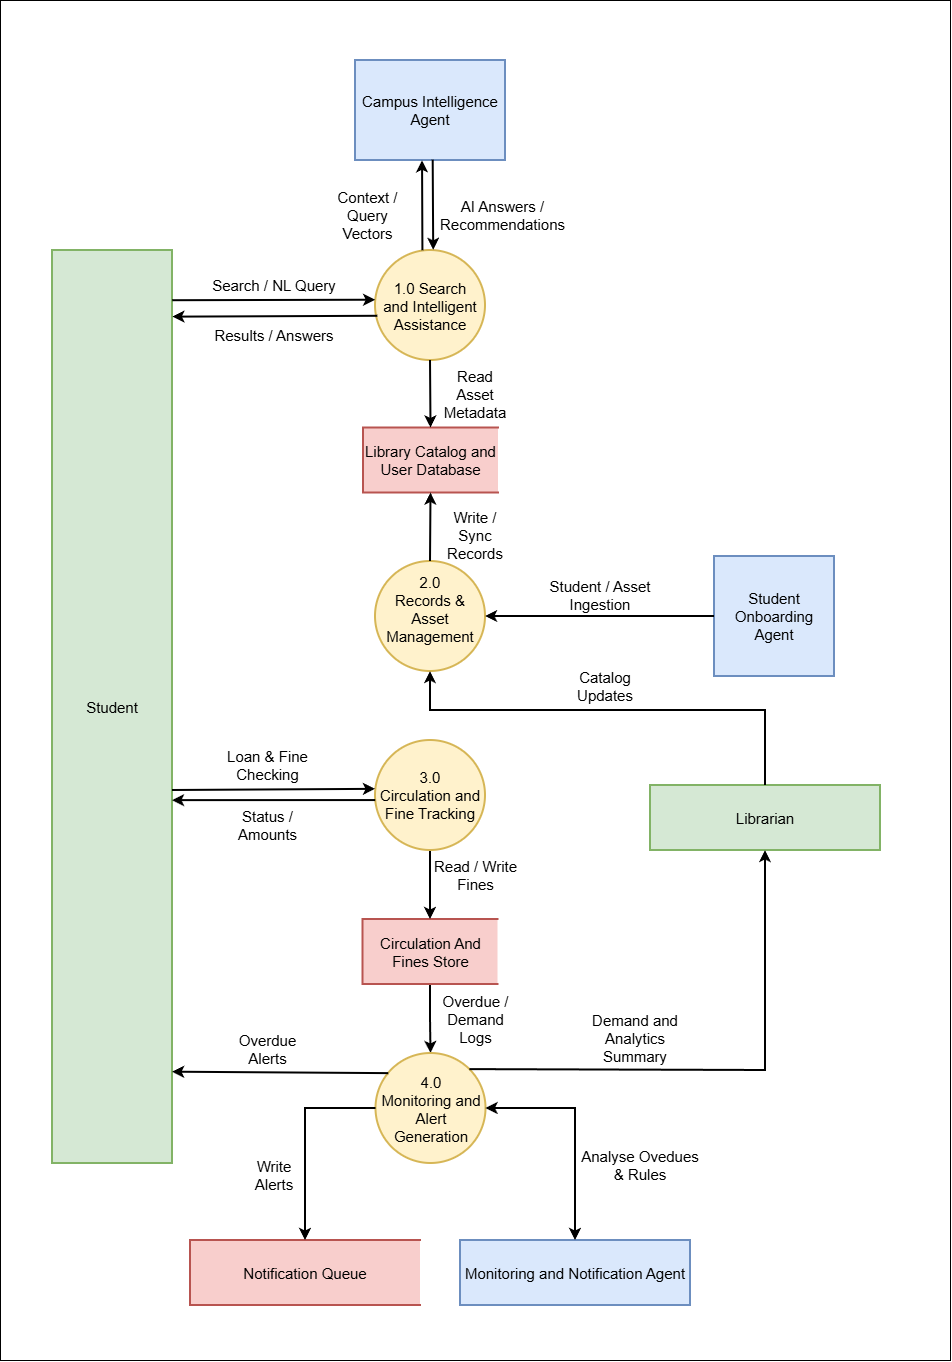

The diagram above was exported from draw.io. Its source (the exported page's mxGraphModel, read from the mxfile embedded in the PNG):
<mxGraphModel dx="1278" dy="1925" grid="1" gridSize="10" guides="1" tooltips="1" connect="1" arrows="1" fold="1" page="1" pageScale="1" pageWidth="850" pageHeight="1100" math="0" shadow="0">
  <root>
    <mxCell id="0" />
    <mxCell id="1" parent="0" />
    <mxCell id="nq0cyAe4lpoBaWWImHQq-81" parent="1" style="rounded=0;whiteSpace=wrap;html=1;strokeColor=default;align=center;verticalAlign=middle;fontFamily=Helvetica;fontSize=15;fontColor=default;fillColor=default;" value="" vertex="1">
      <mxGeometry height="1360" width="950" x="40" y="-180" as="geometry" />
    </mxCell>
    <mxCell id="nq0cyAe4lpoBaWWImHQq-1" parent="1" style="rounded=0;whiteSpace=wrap;html=1;strokeWidth=2;fillColor=#d5e8d4;strokeColor=#82b366;fontSize=15;" value="Student" vertex="1">
      <mxGeometry height="913" width="120" x="92" y="70" as="geometry" />
    </mxCell>
    <mxCell id="nq0cyAe4lpoBaWWImHQq-2" parent="1" style="rounded=0;whiteSpace=wrap;html=1;strokeWidth=2;fillColor=#d5e8d4;strokeColor=#82b366;fontSize=15;" value="Librarian" vertex="1">
      <mxGeometry height="65" width="230" x="690" y="605" as="geometry" />
    </mxCell>
    <mxCell id="nq0cyAe4lpoBaWWImHQq-25" parent="1" style="rounded=0;whiteSpace=wrap;html=1;strokeWidth=2;fillColor=#dae8fc;strokeColor=#6c8ebf;fontSize=15;" value="Campus Intelligence Agent" vertex="1">
      <mxGeometry height="100" width="150" x="395" y="-120" as="geometry" />
    </mxCell>
    <mxCell id="nq0cyAe4lpoBaWWImHQq-26" parent="1" style="rounded=0;whiteSpace=wrap;html=1;strokeWidth=2;fillColor=#dae8fc;strokeColor=#6c8ebf;fontSize=15;" value="Student Onboarding Agent" vertex="1">
      <mxGeometry height="120" width="120" x="754" y="376" as="geometry" />
    </mxCell>
    <mxCell id="nq0cyAe4lpoBaWWImHQq-27" parent="1" style="rounded=0;whiteSpace=wrap;html=1;strokeWidth=2;fillColor=#dae8fc;strokeColor=#6c8ebf;fontSize=15;" value="Monitoring and Notification Agent" vertex="1">
      <mxGeometry height="65" width="230" x="500" y="1060" as="geometry" />
    </mxCell>
    <mxCell id="nq0cyAe4lpoBaWWImHQq-28" parent="1" style="html=1;dashed=0;whiteSpace=wrap;shape=partialRectangle;right=0;strokeWidth=2;fillColor=#f8cecc;strokeColor=#b85450;fontSize=15;" value="Library Catalog and User Database" vertex="1">
      <mxGeometry height="65" width="135" x="403" y="247.5" as="geometry" />
    </mxCell>
    <mxCell id="nq0cyAe4lpoBaWWImHQq-47" edge="1" parent="1" source="nq0cyAe4lpoBaWWImHQq-29" style="edgeStyle=orthogonalEdgeStyle;rounded=0;orthogonalLoop=1;jettySize=auto;html=1;fontFamily=Helvetica;fontSize=15;fontColor=default;strokeWidth=2;" target="nq0cyAe4lpoBaWWImHQq-35" value="">
      <mxGeometry relative="1" as="geometry" />
    </mxCell>
    <mxCell id="nq0cyAe4lpoBaWWImHQq-29" parent="1" style="html=1;dashed=0;whiteSpace=wrap;shape=partialRectangle;right=0;strokeWidth=2;fillColor=#f8cecc;strokeColor=#b85450;fontSize=15;" value="Circulation And Fines Store" vertex="1">
      <mxGeometry height="65" width="135" x="402.5" y="739" as="geometry" />
    </mxCell>
    <mxCell id="nq0cyAe4lpoBaWWImHQq-30" parent="1" style="html=1;dashed=0;whiteSpace=wrap;shape=partialRectangle;right=0;strokeWidth=2;fillColor=#f8cecc;strokeColor=#b85450;fontSize=15;" value="Notification Queue" vertex="1">
      <mxGeometry height="65" width="230" x="230" y="1060" as="geometry" />
    </mxCell>
    <mxCell id="nq0cyAe4lpoBaWWImHQq-32" parent="1" style="ellipse;whiteSpace=wrap;html=1;shapeInside=1;aspect=fixed;strokeWidth=2;fillColor=#fff2cc;strokeColor=#d6b656;fontSize=15;" value="2.0 Records &amp;amp; Asset Management" vertex="1">
      <mxGeometry height="110" width="110" x="415" y="381" as="geometry" />
    </mxCell>
    <mxCell id="nq0cyAe4lpoBaWWImHQq-33" parent="1" style="ellipse;whiteSpace=wrap;html=1;shapeInside=1;aspect=fixed;strokeWidth=2;fillColor=#fff2cc;strokeColor=#d6b656;fontSize=15;" value="1.0 Search and Intelligent Assistance" vertex="1">
      <mxGeometry height="110" width="110" x="415" y="70" as="geometry" />
    </mxCell>
    <mxCell id="nq0cyAe4lpoBaWWImHQq-46" edge="1" parent="1" source="nq0cyAe4lpoBaWWImHQq-34" style="edgeStyle=orthogonalEdgeStyle;rounded=0;orthogonalLoop=1;jettySize=auto;html=1;fontFamily=Helvetica;fontSize=15;fontColor=default;strokeWidth=2;" target="nq0cyAe4lpoBaWWImHQq-29" value="">
      <mxGeometry relative="1" as="geometry" />
    </mxCell>
    <mxCell id="nq0cyAe4lpoBaWWImHQq-34" parent="1" style="ellipse;whiteSpace=wrap;html=1;shapeInside=1;aspect=fixed;strokeWidth=2;fillColor=#fff2cc;strokeColor=#d6b656;fontSize=15;" value="3.0 Circulation and Fine Tracking" vertex="1">
      <mxGeometry height="110" width="110" x="415" y="560" as="geometry" />
    </mxCell>
    <mxCell id="nq0cyAe4lpoBaWWImHQq-35" parent="1" style="ellipse;whiteSpace=wrap;html=1;shapeInside=1;aspect=fixed;strokeWidth=2;fillColor=#fff2cc;strokeColor=#d6b656;fontSize=15;" value="4.0 Monitoring and Alert Generation" vertex="1">
      <mxGeometry height="110" width="110" x="415.5" y="873" as="geometry" />
    </mxCell>
    <mxCell id="nq0cyAe4lpoBaWWImHQq-38" edge="1" parent="1" source="nq0cyAe4lpoBaWWImHQq-1" style="endArrow=classic;html=1;rounded=0;fontFamily=Helvetica;fontSize=15;fontColor=default;entryX=0.002;entryY=0.452;entryDx=0;entryDy=0;entryPerimeter=0;exitX=1.002;exitY=0.055;exitDx=0;exitDy=0;exitPerimeter=0;strokeWidth=2;" target="nq0cyAe4lpoBaWWImHQq-33" value="">
      <mxGeometry height="50" relative="1" width="50" as="geometry">
        <mxPoint x="150" y="120" as="sourcePoint" />
        <mxPoint x="590" y="510" as="targetPoint" />
      </mxGeometry>
    </mxCell>
    <mxCell id="nq0cyAe4lpoBaWWImHQq-39" edge="1" parent="1" source="nq0cyAe4lpoBaWWImHQq-1" style="endArrow=none;html=1;rounded=0;fontFamily=Helvetica;fontSize=15;fontColor=default;entryX=0.021;entryY=0.598;entryDx=0;entryDy=0;entryPerimeter=0;startArrow=classic;startFill=1;endFill=0;exitX=1.003;exitY=0.073;exitDx=0;exitDy=0;exitPerimeter=0;strokeWidth=2;" target="nq0cyAe4lpoBaWWImHQq-33" value="">
      <mxGeometry height="50" relative="1" width="50" as="geometry">
        <mxPoint x="210" y="136.65" as="sourcePoint" />
        <mxPoint x="545" y="120" as="targetPoint" />
      </mxGeometry>
    </mxCell>
    <mxCell id="nq0cyAe4lpoBaWWImHQq-41" edge="1" parent="1" source="nq0cyAe4lpoBaWWImHQq-33" style="endArrow=classic;html=1;rounded=0;fontFamily=Helvetica;fontSize=15;fontColor=default;exitX=0.431;exitY=0.002;exitDx=0;exitDy=0;exitPerimeter=0;entryX=0.447;entryY=1.003;entryDx=0;entryDy=0;entryPerimeter=0;strokeWidth=2;" target="nq0cyAe4lpoBaWWImHQq-25" value="">
      <mxGeometry height="50" relative="1" width="50" as="geometry">
        <mxPoint x="460" y="70" as="sourcePoint" />
        <mxPoint x="460.1" y="-20.169999999999998" as="targetPoint" />
      </mxGeometry>
    </mxCell>
    <mxCell id="nq0cyAe4lpoBaWWImHQq-43" edge="1" parent="1" source="nq0cyAe4lpoBaWWImHQq-33" style="endArrow=classic;html=1;rounded=0;fontFamily=Helvetica;fontSize=15;fontColor=default;exitX=0.5;exitY=1;exitDx=0;exitDy=0;entryX=0.5;entryY=0;entryDx=0;entryDy=0;strokeWidth=2;" target="nq0cyAe4lpoBaWWImHQq-28" value="">
      <mxGeometry height="50" relative="1" width="50" as="geometry">
        <mxPoint x="500" y="220" as="sourcePoint" />
        <mxPoint x="550" y="170" as="targetPoint" />
      </mxGeometry>
    </mxCell>
    <mxCell id="nq0cyAe4lpoBaWWImHQq-44" edge="1" parent="1" source="nq0cyAe4lpoBaWWImHQq-32" style="endArrow=classic;html=1;rounded=0;fontFamily=Helvetica;fontSize=15;fontColor=default;exitX=0.5;exitY=0;exitDx=0;exitDy=0;entryX=0.5;entryY=1;entryDx=0;entryDy=0;strokeWidth=2;" target="nq0cyAe4lpoBaWWImHQq-28" value="">
      <mxGeometry height="50" relative="1" width="50" as="geometry">
        <mxPoint x="500" y="410" as="sourcePoint" />
        <mxPoint x="550" y="360" as="targetPoint" />
      </mxGeometry>
    </mxCell>
    <mxCell id="nq0cyAe4lpoBaWWImHQq-50" edge="1" parent="1" source="nq0cyAe4lpoBaWWImHQq-35" style="endArrow=classic;html=1;rounded=0;fontFamily=Helvetica;fontSize=15;fontColor=default;entryX=0.5;entryY=0;entryDx=0;entryDy=0;exitX=0;exitY=0.5;exitDx=0;exitDy=0;strokeWidth=2;" target="nq0cyAe4lpoBaWWImHQq-30" value="">
      <mxGeometry height="50" relative="1" width="50" as="geometry">
        <Array as="points">
          <mxPoint x="345" y="928" />
        </Array>
        <mxPoint x="410" y="1090" as="sourcePoint" />
        <mxPoint x="460" y="1040" as="targetPoint" />
      </mxGeometry>
    </mxCell>
    <mxCell id="nq0cyAe4lpoBaWWImHQq-51" edge="1" parent="1" source="nq0cyAe4lpoBaWWImHQq-35" style="endArrow=classic;html=1;rounded=0;fontFamily=Helvetica;fontSize=15;fontColor=default;exitX=1;exitY=0;exitDx=0;exitDy=0;entryX=0.5;entryY=1;entryDx=0;entryDy=0;strokeWidth=2;" target="nq0cyAe4lpoBaWWImHQq-2" value="">
      <mxGeometry height="50" relative="1" width="50" as="geometry">
        <Array as="points">
          <mxPoint x="805" y="890" />
        </Array>
        <mxPoint x="470" y="1060" as="sourcePoint" />
        <mxPoint x="520" y="1010" as="targetPoint" />
      </mxGeometry>
    </mxCell>
    <mxCell id="nq0cyAe4lpoBaWWImHQq-52" edge="1" parent="1" style="endArrow=classic;html=1;rounded=0;fontFamily=Helvetica;fontSize=15;fontColor=default;exitX=1.001;exitY=0.76;exitDx=0;exitDy=0;exitPerimeter=0;entryX=0;entryY=0.444;entryDx=0;entryDy=0;entryPerimeter=0;strokeWidth=2;" target="nq0cyAe4lpoBaWWImHQq-34" value="">
      <mxGeometry height="50" relative="1" width="50" as="geometry">
        <mxPoint x="212" y="610.0000000000001" as="sourcePoint" />
        <mxPoint x="402.24" y="610" as="targetPoint" />
      </mxGeometry>
    </mxCell>
    <mxCell id="nq0cyAe4lpoBaWWImHQq-53" edge="1" parent="1" style="endArrow=none;html=1;rounded=0;fontFamily=Helvetica;fontSize=15;fontColor=default;exitX=1.001;exitY=0.76;exitDx=0;exitDy=0;exitPerimeter=0;startArrow=classic;startFill=1;entryX=0.002;entryY=0.546;entryDx=0;entryDy=0;entryPerimeter=0;endFill=0;strokeWidth=2;" target="nq0cyAe4lpoBaWWImHQq-34" value="">
      <mxGeometry height="50" relative="1" width="50" as="geometry">
        <mxPoint x="212" y="620.12" as="sourcePoint" />
        <mxPoint x="402.36" y="620" as="targetPoint" />
      </mxGeometry>
    </mxCell>
    <mxCell id="nq0cyAe4lpoBaWWImHQq-54" edge="1" parent="1" source="nq0cyAe4lpoBaWWImHQq-35" style="endArrow=classic;html=1;rounded=0;fontFamily=Helvetica;fontSize=15;fontColor=default;entryX=1.001;entryY=0.9;entryDx=0;entryDy=0;entryPerimeter=0;exitX=0.116;exitY=0.183;exitDx=0;exitDy=0;exitPerimeter=0;strokeWidth=2;" target="nq0cyAe4lpoBaWWImHQq-1" value="">
      <mxGeometry height="50" relative="1" width="50" as="geometry">
        <mxPoint x="280" y="890" as="sourcePoint" />
        <mxPoint x="330" y="840" as="targetPoint" />
      </mxGeometry>
    </mxCell>
    <mxCell id="nq0cyAe4lpoBaWWImHQq-55" edge="1" parent="1" source="nq0cyAe4lpoBaWWImHQq-35" style="endArrow=classic;startArrow=classic;html=1;rounded=0;fontFamily=Helvetica;fontSize=15;fontColor=default;exitX=1;exitY=0.5;exitDx=0;exitDy=0;strokeWidth=2;" target="nq0cyAe4lpoBaWWImHQq-27" value="">
      <mxGeometry height="50" relative="1" width="50" as="geometry">
        <Array as="points">
          <mxPoint x="615" y="928" />
        </Array>
        <mxPoint x="610" y="980" as="sourcePoint" />
        <mxPoint x="660" y="930" as="targetPoint" />
      </mxGeometry>
    </mxCell>
    <mxCell id="nq0cyAe4lpoBaWWImHQq-56" edge="1" parent="1" source="nq0cyAe4lpoBaWWImHQq-32" style="endArrow=none;startArrow=classic;html=1;rounded=0;fontFamily=Helvetica;fontSize=15;fontColor=default;exitX=1;exitY=0.5;exitDx=0;exitDy=0;entryX=0;entryY=0.5;entryDx=0;entryDy=0;endFill=0;strokeWidth=2;" target="nq0cyAe4lpoBaWWImHQq-26" value="">
      <mxGeometry height="50" relative="1" width="50" as="geometry">
        <mxPoint x="525" y="435" as="sourcePoint" />
        <mxPoint x="816" y="436" as="targetPoint" />
      </mxGeometry>
    </mxCell>
    <mxCell id="nq0cyAe4lpoBaWWImHQq-57" parent="1" style="text;html=1;whiteSpace=wrap;strokeColor=none;fillColor=none;align=center;verticalAlign=middle;rounded=0;fontFamily=Helvetica;fontSize=15;fontColor=default;strokeWidth=2;" value="Search / NL Query" vertex="1">
      <mxGeometry height="30" width="150" x="239" y="90" as="geometry" />
    </mxCell>
    <mxCell id="nq0cyAe4lpoBaWWImHQq-58" parent="1" style="text;html=1;whiteSpace=wrap;strokeColor=none;fillColor=none;align=center;verticalAlign=middle;rounded=0;fontFamily=Helvetica;fontSize=15;fontColor=default;strokeWidth=2;" value="Results / Answers" vertex="1">
      <mxGeometry height="30" width="150" x="239" y="140" as="geometry" />
    </mxCell>
    <mxCell id="nq0cyAe4lpoBaWWImHQq-59" parent="1" style="text;html=1;whiteSpace=wrap;strokeColor=none;fillColor=none;align=center;verticalAlign=middle;rounded=0;fontFamily=Helvetica;fontSize=15;fontColor=default;strokeWidth=2;" value="Context / Query Vectors" vertex="1">
      <mxGeometry height="30" width="95" x="360" y="20" as="geometry" />
    </mxCell>
    <mxCell id="nq0cyAe4lpoBaWWImHQq-60" parent="1" style="text;html=1;whiteSpace=wrap;strokeColor=none;fillColor=none;align=center;verticalAlign=middle;rounded=0;fontFamily=Helvetica;fontSize=15;fontColor=default;strokeWidth=2;" value="AI Answers / Recommendations" vertex="1">
      <mxGeometry height="30" width="95" x="495" y="20" as="geometry" />
    </mxCell>
    <mxCell id="nq0cyAe4lpoBaWWImHQq-61" parent="1" style="text;html=1;whiteSpace=wrap;strokeColor=none;fillColor=none;align=center;verticalAlign=middle;rounded=0;fontFamily=Helvetica;fontSize=15;fontColor=default;strokeWidth=2;" value="Read Asset Metadata" vertex="1">
      <mxGeometry height="30" width="70" x="480" y="199" as="geometry" />
    </mxCell>
    <mxCell id="nq0cyAe4lpoBaWWImHQq-62" parent="1" style="text;html=1;whiteSpace=wrap;strokeColor=none;fillColor=none;align=center;verticalAlign=middle;rounded=0;fontFamily=Helvetica;fontSize=15;fontColor=default;strokeWidth=2;" value="Write / Sync Records" vertex="1">
      <mxGeometry height="30" width="70" x="480" y="340" as="geometry" />
    </mxCell>
    <mxCell id="nq0cyAe4lpoBaWWImHQq-63" parent="1" style="text;html=1;whiteSpace=wrap;strokeColor=none;fillColor=none;align=center;verticalAlign=middle;rounded=0;fontFamily=Helvetica;fontSize=15;fontColor=default;strokeWidth=2;" value="Student / Asset Ingestion" vertex="1">
      <mxGeometry height="30" width="120" x="580" y="400" as="geometry" />
    </mxCell>
    <mxCell id="nq0cyAe4lpoBaWWImHQq-65" parent="1" style="text;html=1;whiteSpace=wrap;strokeColor=none;fillColor=none;align=center;verticalAlign=middle;rounded=0;fontFamily=Helvetica;fontSize=15;fontColor=default;strokeWidth=2;" value="Loan &amp;amp; Fine Checking" vertex="1">
      <mxGeometry height="30" width="95" x="260" y="570" as="geometry" />
    </mxCell>
    <mxCell id="nq0cyAe4lpoBaWWImHQq-66" parent="1" style="text;html=1;whiteSpace=wrap;strokeColor=none;fillColor=none;align=center;verticalAlign=middle;rounded=0;fontFamily=Helvetica;fontSize=15;fontColor=default;strokeWidth=2;" value="Status / Amounts" vertex="1">
      <mxGeometry height="30" width="95" x="260" y="630" as="geometry" />
    </mxCell>
    <mxCell id="nq0cyAe4lpoBaWWImHQq-67" parent="1" style="text;html=1;whiteSpace=wrap;strokeColor=none;fillColor=none;align=center;verticalAlign=middle;rounded=0;fontFamily=Helvetica;fontSize=15;fontColor=default;strokeWidth=2;" value="Read / Write Fines" vertex="1">
      <mxGeometry height="30" width="95" x="467.5" y="680" as="geometry" />
    </mxCell>
    <mxCell id="nq0cyAe4lpoBaWWImHQq-68" parent="1" style="text;html=1;whiteSpace=wrap;strokeColor=none;fillColor=none;align=center;verticalAlign=middle;rounded=0;fontFamily=Helvetica;fontSize=15;fontColor=default;strokeWidth=2;" value="Overdue / Demand Logs" vertex="1">
      <mxGeometry height="30" width="82.5" x="473.75" y="824" as="geometry" />
    </mxCell>
    <mxCell id="nq0cyAe4lpoBaWWImHQq-69" parent="1" style="text;html=1;whiteSpace=wrap;strokeColor=none;fillColor=none;align=center;verticalAlign=middle;rounded=0;fontFamily=Helvetica;fontSize=15;fontColor=default;strokeWidth=2;" value="Overdue Alerts" vertex="1">
      <mxGeometry height="30" width="95" x="260" y="854" as="geometry" />
    </mxCell>
    <mxCell id="nq0cyAe4lpoBaWWImHQq-70" parent="1" style="text;html=1;whiteSpace=wrap;strokeColor=none;fillColor=none;align=center;verticalAlign=middle;rounded=0;fontFamily=Helvetica;fontSize=15;fontColor=default;strokeWidth=2;" value="Write Alerts" vertex="1">
      <mxGeometry height="30" width="60" x="284" y="980" as="geometry" />
    </mxCell>
    <mxCell id="nq0cyAe4lpoBaWWImHQq-71" parent="1" style="text;html=1;whiteSpace=wrap;strokeColor=none;fillColor=none;align=center;verticalAlign=middle;rounded=0;fontFamily=Helvetica;fontSize=15;fontColor=default;strokeWidth=2;" value="Demand and Analytics Summary" vertex="1">
      <mxGeometry height="30" width="110" x="620" y="843" as="geometry" />
    </mxCell>
    <mxCell id="nq0cyAe4lpoBaWWImHQq-72" parent="1" style="text;html=1;whiteSpace=wrap;strokeColor=none;fillColor=none;align=center;verticalAlign=middle;rounded=0;fontFamily=Helvetica;fontSize=15;fontColor=default;strokeWidth=2;" value="Analyse Ovedues &amp;amp; Rules" vertex="1">
      <mxGeometry height="30" width="120" x="620" y="970" as="geometry" />
    </mxCell>
    <mxCell id="nq0cyAe4lpoBaWWImHQq-74" edge="1" parent="1" source="nq0cyAe4lpoBaWWImHQq-2" style="endArrow=classic;html=1;rounded=0;fontFamily=Helvetica;fontSize=15;fontColor=default;exitX=0.5;exitY=0;exitDx=0;exitDy=0;entryX=0.5;entryY=1;entryDx=0;entryDy=0;strokeWidth=2;" target="nq0cyAe4lpoBaWWImHQq-32" value="">
      <mxGeometry height="50" relative="1" width="50" as="geometry">
        <Array as="points">
          <mxPoint x="805" y="530" />
          <mxPoint x="470" y="530" />
        </Array>
        <mxPoint x="450" y="780" as="sourcePoint" />
        <mxPoint x="500" y="730" as="targetPoint" />
      </mxGeometry>
    </mxCell>
    <mxCell id="nq0cyAe4lpoBaWWImHQq-77" parent="1" style="text;html=1;whiteSpace=wrap;strokeColor=none;fillColor=none;align=center;verticalAlign=middle;rounded=0;fontFamily=Helvetica;fontSize=15;fontColor=default;strokeWidth=2;" value="Catalog Updates" vertex="1">
      <mxGeometry height="30" width="110" x="590" y="491" as="geometry" />
    </mxCell>
    <mxCell id="nq0cyAe4lpoBaWWImHQq-80" edge="1" parent="1" source="nq0cyAe4lpoBaWWImHQq-33" style="endArrow=none;html=1;rounded=0;fontFamily=Helvetica;fontSize=15;fontColor=default;exitX=0.529;exitY=-0.002;exitDx=0;exitDy=0;exitPerimeter=0;entryX=0.518;entryY=0.997;entryDx=0;entryDy=0;entryPerimeter=0;startArrow=classic;startFill=1;endFill=0;strokeWidth=2;" target="nq0cyAe4lpoBaWWImHQq-25" value="">
      <mxGeometry height="50" relative="1" width="50" as="geometry">
        <mxPoint x="469.88" y="70" as="sourcePoint" />
        <mxPoint x="469.88" y="-20" as="targetPoint" />
      </mxGeometry>
    </mxCell>
  </root>
</mxGraphModel>